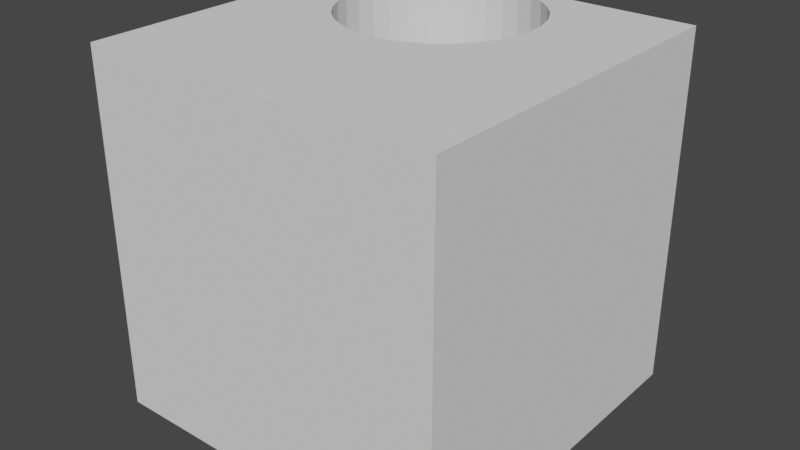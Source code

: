 # Source: suelo_liso.blend  (saved by Blender 2.80.75; exported with 4.5.12 LTS)
import bpy
from mathutils import Matrix  # noqa: F401  (used for matrix-valued properties, if any)

bpy.ops.wm.read_factory_settings(use_empty=True)
scene = bpy.context.scene
scene.name = 'Scene'

# ---- collections
col_collection = bpy.data.collections.new('Collection'); scene.collection.children.link(col_collection)

# ---- world
world_world = bpy.data.worlds.new('World'); scene.world = world_world
world_world.use_nodes = True; world_world.node_tree.nodes.clear()
_N = world_world.node_tree.nodes; _L = world_world.node_tree.links
n0 = _N.new('ShaderNodeOutputWorld'); n0.name = 'World Output'; n0.location = (300, 300)
n1 = _N.new('ShaderNodeBackground'); n1.name = 'Background'; n1.location = (10, 300)
n1.inputs[0].default_value = (0.05088, 0.05088, 0.05088, 1.0)
_L.new(n1.outputs[0], n0.inputs[0])
n0.is_active_output = True
world_world.color = (0.05088, 0.05088, 0.05088)
world_world.use_sun_shadow = False
world_world.sun_shadow_jitter_overblur = 0.0

# ---- meshes
me_cube_001 = bpy.data.meshes.new('Cube.001')
me_cube_001.from_pydata([(-1.0, -1.0, -1.0), (-1.0, -1.0, 1.0), (-1.0, 1.0, -1.0), (-1.0, 1.0, 1.0), (1.0, -1.0, -1.0), (1.0, -1.0, 1.0), (1.0, 1.0, -1.0), (1.0, 1.0, 1.0), (-0.09513, -0.1152, 1.0), (-0.09513, -0.1152, -1.0), (0.01055, -0.1048, 1.0), (0.01055, -0.1048, -1.0), (-0.3961, 0.8769, 1.0), (-0.3961, 0.8769, -1.0), (-0.3024, 0.9269, 1.0), (-0.3024, 0.9269, -1.0), (-0.4782, 0.8095, 1.0), (-0.4782, 0.8095, -1.0), (0.1122, 0.9269, 1.0), (0.1122, 0.9269, -1.0), (0.2058, 0.8769, 1.0), (0.2058, 0.8769, -1.0), (0.4362, 0.5321, 1.0), (0.4362, 0.5321, -1.0), (0.4466, 0.4265, 1.0), (0.4466, 0.4265, -1.0), (-0.3961, -0.02395, 1.0), (-0.3961, -0.02395, -1.0), (0.4053, 0.6338, 1.0), (0.4053, 0.6338, -1.0), (-0.5956, 0.2192, 1.0), (-0.5956, 0.2192, -1.0), (-0.5455, 0.1255, 1.0), (-0.5455, 0.1255, -1.0), (-0.4782, 0.04342, 1.0), (-0.4782, 0.04342, -1.0), (-0.09513, 0.9682, 1.0), (-0.09513, 0.9682, -1.0), (0.01055, 0.9577, 1.0), (0.01055, 0.9577, -1.0), (-0.6264, 0.5321, 1.0), (-0.6264, 0.5321, -1.0), (-0.5956, 0.6338, 1.0), (-0.5956, 0.6338, -1.0), (0.1122, -0.07401, 1.0), (0.1122, -0.07401, -1.0), (-0.5455, 0.7274, 1.0), (-0.5455, 0.7274, -1.0), (0.2058, -0.02395, 1.0), (0.2058, -0.02395, -1.0), (-0.6368, 0.4265, 1.0), (-0.6368, 0.4265, -1.0), (-0.6264, 0.3208, 1.0), (-0.6264, 0.3208, -1.0), (0.2879, 0.04342, 1.0), (0.2879, 0.04342, -1.0), (0.4362, 0.3208, 1.0), (0.4362, 0.3208, -1.0), (0.3553, 0.1255, 1.0), (0.3553, 0.1255, -1.0), (0.4053, 0.2192, 1.0), (0.4053, 0.2192, -1.0), (-0.3024, -0.07401, 1.0), (-0.3024, -0.07401, -1.0), (-0.2008, -0.1048, 1.0), (-0.2008, -0.1048, -1.0), (0.2879, 0.8095, 1.0), (0.2879, 0.8095, -1.0), (-0.2008, 0.9577, 1.0), (-0.2008, 0.9577, -1.0), (0.3553, 0.7274, 1.0), (0.3553, 0.7274, -1.0)], [], [(0, 1, 3, 2), (2, 3, 7, 6), (6, 7, 5, 4), (4, 5, 1, 0), (2, 6, 25, 23, 29, 71, 67, 21, 19, 39, 37, 69, 15, 13, 17, 47, 43, 41, 51), (7, 24, 56, 60, 58, 54, 48, 44, 10, 8, 64, 62, 26, 34, 32, 30, 52, 50, 3, 1, 5), (22, 23, 25, 24), (26, 27, 35, 34), (28, 29, 23, 22), (38, 39, 19, 18), (24, 25, 57, 56), (32, 33, 31, 30), (56, 57, 61, 60), (64, 65, 63, 62), (46, 47, 17, 16), (66, 67, 71, 70), (40, 41, 43, 42), (52, 53, 51, 50), (20, 21, 67, 66), (60, 61, 59, 58), (70, 71, 29, 28), (48, 49, 45, 44), (44, 45, 11, 10), (54, 55, 49, 48), (62, 63, 27, 26), (8, 9, 65, 64), (18, 19, 21, 20), (30, 31, 53, 52), (58, 59, 55, 54), (16, 17, 13, 12), (34, 35, 33, 32), (14, 15, 69, 68), (3, 50, 40, 42, 46, 16, 12, 14, 68, 36, 38, 18, 20, 66, 70, 28, 22, 24, 7), (42, 43, 47, 46), (68, 69, 37, 36), (50, 51, 41, 40), (10, 11, 9, 8), (36, 37, 39, 38), (12, 13, 15, 14), (51, 53, 31, 33, 35, 27, 63, 65, 9, 11, 45, 49, 55, 59, 61, 57, 25, 6, 4, 0, 2)])
_uv = me_cube_001.uv_layers.new(name='UVMap')
_uv.uv.foreach_set('vector', [0.375, 0.0, 0.625, 0.0, 0.625, 0.25, 0.375, 0.25, 0.375, 0.25, 0.625, 0.25, 0.625, 0.5, 0.375, 0.5, 0.375, 0.5, 0.625, 0.5, 0.625, 0.75, 0.375, 0.75, 0.375, 0.75, 0.625, 0.75, 0.625, 1.0, 0.375, 1.0, 0.125, 0.5, 0.375, 0.5, 0.3058, 0.5717, 0.3045, 0.5585, 0.3007, 0.5458, 0.2944, 0.5341, 0.286, 0.5238, 0.2757, 0.5154, 0.264, 0.5091, 0.2513, 0.5053, 0.2381, 0.504, 0.2249, 0.5053, 0.2122, 0.5091, 0.2005, 0.5154, 0.1902, 0.5238, 0.1818, 0.5341, 0.1756, 0.5458, 0.1717, 0.5585, 0.1704, 0.5717, 0.625, 0.5, 0.6942, 0.5717, 0.6955, 0.5849, 0.6993, 0.5976, 0.7056, 0.6093, 0.714, 0.6196, 0.7243, 0.628, 0.736, 0.6343, 0.7487, 0.6381, 0.7619, 0.6394, 0.7751, 0.6381, 0.7878, 0.6343, 0.7995, 0.628, 0.8098, 0.6196, 0.8182, 0.6093, 0.8244, 0.5976, 0.8283, 0.5849, 0.8296, 0.5717, 0.875, 0.5, 0.875, 0.75, 0.625, 0.75, 0.0, 0.0, 0.0, 0.0, 0.0, 0.0, 0.0, 0.0, 0.0, 0.0, 0.0, 0.0, 0.0, 0.0, 0.0, 0.0, 0.0, 0.0, 0.0, 0.0, 0.0, 0.0, 0.0, 0.0, 0.0, 0.0, 0.0, 0.0, 0.0, 0.0, 0.0, 0.0, 0.0, 0.0, 0.0, 0.0, 0.0, 0.0, 0.0, 0.0, 0.0, 0.0, 0.0, 0.0, 0.0, 0.0, 0.0, 0.0, 0.0, 0.0, 0.0, 0.0, 0.0, 0.0, 0.0, 0.0, 0.0, 0.0, 0.0, 0.0, 0.0, 0.0, 0.0, 0.0, 0.0, 0.0, 0.0, 0.0, 0.0, 0.0, 0.0, 0.0, 0.0, 0.0, 0.0, 0.0, 0.0, 0.0, 0.0, 0.0, 0.0, 0.0, 0.0, 0.0, 0.0, 0.0, 0.0, 0.0, 0.0, 0.0, 0.0, 0.0, 0.0, 0.0, 0.0, 0.0, 0.0, 0.0, 0.0, 0.0, 0.0, 0.0, 0.0, 0.0, 0.0, 0.0, 0.0, 0.0, 0.0, 0.0, 0.0, 0.0, 0.0, 0.0, 0.0, 0.0, 0.0, 0.0, 0.0, 0.0, 0.0, 0.0, 0.0, 0.0, 0.0, 0.0, 0.0, 0.0, 0.0, 0.0, 0.0, 0.0, 0.0, 0.0, 0.0, 0.0, 0.0, 0.0, 0.0, 0.0, 0.0, 0.0, 0.0, 0.0, 0.0, 0.0, 0.0, 0.0, 0.0, 0.0, 0.0, 0.0, 0.0, 0.0, 0.0, 0.0, 0.0, 0.0, 0.0, 0.0, 0.0, 0.0, 0.0, 0.0, 0.0, 0.0, 0.0, 0.0, 0.0, 0.0, 0.0, 0.0, 0.0, 0.0, 0.0, 0.0, 0.0, 0.0, 0.0, 0.0, 0.0, 0.0, 0.0, 0.0, 0.0, 0.0, 0.0, 0.0, 0.0, 0.0, 0.0, 0.0, 0.0, 0.0, 0.0, 0.0, 0.0, 0.0, 0.0, 0.0, 0.0, 0.0, 0.0, 0.0, 0.0, 0.0, 0.0, 0.0, 0.875, 0.5, 0.8296, 0.5717, 0.8283, 0.5585, 0.8244, 0.5458, 0.8182, 0.5341, 0.8098, 0.5238, 0.7995, 0.5154, 0.7878, 0.5091, 0.7751, 0.5053, 0.7619, 0.504, 0.7487, 0.5053, 0.736, 0.5091, 0.7243, 0.5154, 0.714, 0.5238, 0.7056, 0.5341, 0.6993, 0.5458, 0.6955, 0.5585, 0.6942, 0.5717, 0.625, 0.5, 0.0, 0.0, 0.0, 0.0, 0.0, 0.0, 0.0, 0.0, 0.0, 0.0, 0.0, 0.0, 0.0, 0.0, 0.0, 0.0, 0.0, 0.0, 0.0, 0.0, 0.0, 0.0, 0.0, 0.0, 0.0, 0.0, 0.0, 0.0, 0.0, 0.0, 0.0, 0.0, 0.0, 0.0, 0.0, 0.0, 0.0, 0.0, 0.0, 0.0, 0.0, 0.0, 0.0, 0.0, 0.0, 0.0, 0.0, 0.0, 0.1704, 0.5717, 0.1717, 0.5849, 0.1756, 0.5976, 0.1818, 0.6093, 0.1902, 0.6196, 0.2005, 0.628, 0.2122, 0.6343, 0.2249, 0.6381, 0.2381, 0.6394, 0.2513, 0.6381, 0.264, 0.6343, 0.2757, 0.628, 0.286, 0.6196, 0.2944, 0.6093, 0.3007, 0.5976, 0.3045, 0.5849, 0.3058, 0.5717, 0.375, 0.5, 0.375, 0.75, 0.125, 0.75, 0.125, 0.5])
me_cube_001.use_remesh_preserve_volume = False
me_cube_001.use_remesh_preserve_attributes = False
me_cube_001.use_mirror_vertex_groups = False
me_cube_001.update()

# ---- objects
ob_cube = bpy.data.objects.new('Cube', me_cube_001)

# ---- transforms, parenting, visibility, modifiers, constraints
ob_cube.location = (0.0, 0.0, 0.0)
ob_cube.lineart.crease_threshold = 0.0

# ---- collection membership
col_collection.objects.link(ob_cube)

# ---- scene / render settings (as saved in the file)
scene.frame_start = 1; scene.frame_end = 250; scene.frame_set(1)
scene.render.engine = 'BLENDER_EEVEE_NEXT'
scene.cycles.use_denoising = False
scene.cycles.samples = 128
scene.cycles.sampling_pattern = 'TABULATED_SOBOL'
scene.cycles.use_adaptive_sampling = False
scene.cycles.use_light_tree = False
scene.view_settings.view_transform = 'Filmic'
bpy.context.view_layer.update()

# ---- added for rendering (the .blend has no active camera and no usable light): camera, sun
cam_auto = bpy.data.cameras.new('AutoCamera')
cam_auto.lens = 50.0
cam_auto.sensor_width = 36.0
cam_auto.clip_end = 1000.0
ob_auto_camera = bpy.data.objects.new('AutoCamera', cam_auto)
scene.collection.objects.link(ob_auto_camera)
ob_auto_camera.location = (3.20507, -3.84609, 2.56406)
ob_auto_camera.rotation_euler = (1.09748, -7.21219e-08, 0.694738)
scene.camera = ob_auto_camera
light_auto_sun = bpy.data.lights.new('AutoSun', 'SUN')
light_auto_sun.energy = 3.0
light_auto_sun.angle = 0.0523599
ob_auto_sun = bpy.data.objects.new('AutoSun', light_auto_sun)
scene.collection.objects.link(ob_auto_sun)
ob_auto_sun.rotation_euler = (0.872665, 0.174533, 0.523599)
bpy.context.view_layer.update()
